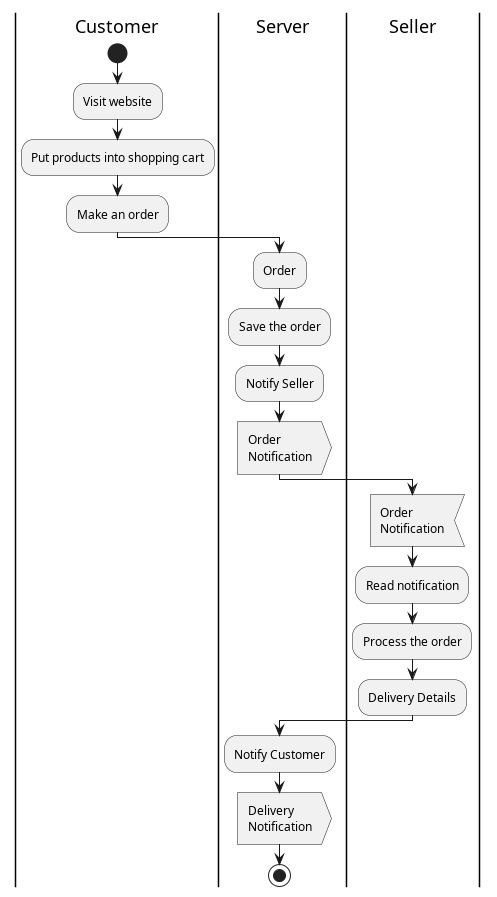

The diagram above was rendered by PlantUML. Its source (embedded in the PNG):
@startuml

|Customer|
start
:Visit website;
:Put products into shopping cart;
:Make an order;

|Server|
:Order;
:Save the order;
:Notify Seller;
:Order\nNotification>

|Seller|
:Order\nNotification<
:Read notification;
:Process the order;
:Delivery Details;

|Server|
:Notify Customer;
:Delivery\nNotification>
stop

@enduml